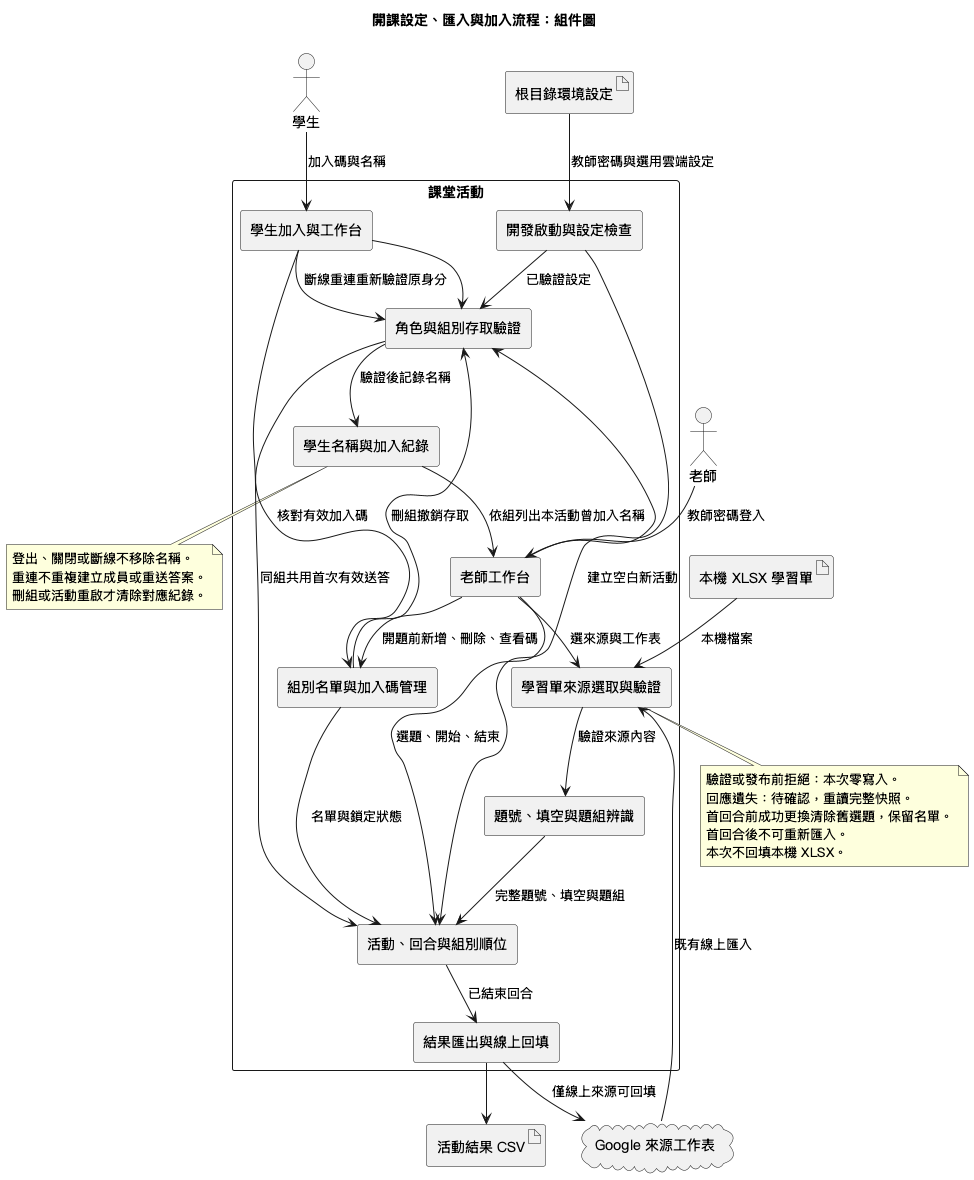

The diagram above was rendered by PlantUML. Its source (embedded in the PNG):
@startuml
!pragma layout smetana
skinparam defaultFontName PingFang TC
skinparam componentStyle rectangle
title 開課設定、匯入與加入流程：組件圖
actor 老師 as teacher
actor 學生 as student
artifact "根目錄環境設定" as env
artifact "本機 XLSX 學習單" as xlsx
cloud "Google 來源工作表" as google
artifact "活動結果 CSV" as csv
rectangle 課堂活動 {
  [開發啟動與設定檢查] as startup
  [老師工作台] as teacherView
  [學生加入與工作台] as studentView
  [角色與組別存取驗證] as access
  [組別名單與加入碼管理] as roster
  [學生名稱與加入紀錄] as members
  [學習單來源選取與驗證] as source
  [題號、填空與題組辨識] as parser
  [活動、回合與組別順位] as activity
  [結果匯出與線上回填] as results
}
env --> startup : 教師密碼與選用雲端設定
startup --> access : 已驗證設定
startup --> activity : 建立空白新活動
teacher --> teacherView : 教師密碼登入
student --> studentView : 加入碼與名稱
teacherView --> access
studentView --> access
access --> roster : 核對有效加入碼
access --> members : 驗證後記錄名稱
teacherView --> roster : 開題前新增、刪除、查看碼
roster --> activity : 名單與鎖定狀態
roster --> access : 刪組撤銷存取
members --> teacherView : 依組列出本活動曾加入名稱
studentView --> access : 斷線重連重新驗證原身分
teacherView --> source : 選來源與工作表
xlsx --> source : 本機檔案
google --> source : 既有線上匯入
source --> parser : 驗證來源內容
parser --> activity : 完整題號、填空與題組
teacherView --> activity : 選題、開始、結束
studentView --> activity : 同組共用首次有效送答
activity --> results : 已結束回合
results --> csv
results --> google : 僅線上來源可回填
note bottom of source
驗證或發布前拒絕：本次零寫入。
回應遺失：待確認，重讀完整快照。
首回合前成功更換清除舊選題，保留名單。
首回合後不可重新匯入。
本次不回填本機 XLSX。
end note
note bottom of members
登出、關閉或斷線不移除名稱。
重連不重複建立成員或重送答案。
刪組或活動重啟才清除對應紀錄。
end note
@enduml